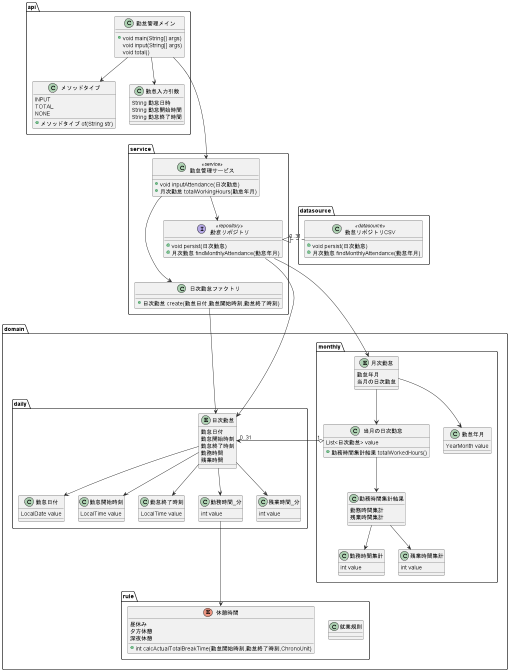

The diagram above was rendered by PlantUML. Its source (embedded in the PNG):
@startuml 勤怠管理

package datasource {
    class 勤怠リポジトリCSV << datasource >> {
        +void persist(日次勤怠)
        +月次勤怠 findMonthlyAttendance(勤怠年月)
    }
}

package domain {
    package rule {
        class 就業規則 {           
        }

        enum 休憩時間 {
            昼休み
            夕方休憩
            深夜休憩
            +int calcActualTotalBreakTime(勤怠開始時刻,勤怠終了時刻,ChronoUnit)
        }
    }

    package monthly {
        entity 月次勤怠 {
            勤怠年月
            当月の日次勤怠
        }

        class 当月の日次勤怠 {
            List<日次勤怠> value
            +勤務時間集計結果 totalWorkedHours()
        }

        class 勤怠年月 {
            YearMonth value        
        }

        class 勤務時間集計結果 {
            勤務時間集計
            残業時間集計
        }

        class 勤務時間集計 {
            int value        
        }

        class 残業時間集計 {
            int value        
        }
        
        当月の日次勤怠-->勤務時間集計結果
        勤務時間集計結果-->勤務時間集計
        勤務時間集計結果-->残業時間集計
    }

    package daily {
        entity 日次勤怠 {
            勤怠日付
            勤怠開始時刻
            勤怠終了時刻
            勤務時間
            残業時間
        }
        
        class 勤怠日付 {
            LocalDate value        
        }

        class 勤怠開始時刻 {
            LocalTime value        
        }

        class 勤怠終了時刻 {
            LocalTime value        
        }

        class 勤務時間_分 {
            int value         
        }

        class 残業時間_分 {
            int value
        }
    }
    
    月次勤怠-->勤怠年月
    月次勤怠-->当月の日次勤怠

    当月の日次勤怠  "1" o-> "0..31" 日次勤怠
    日次勤怠-->勤怠日付
    日次勤怠-->勤怠開始時刻
    日次勤怠-->勤怠終了時刻
    日次勤怠-->勤務時間_分
    日次勤怠-->残業時間_分
    勤務時間_分--->休憩時間
}

package service {
    class 勤怠管理サービス << service >> {
        +void inputAttendance(日次勤怠)
        +月次勤怠 totalWorkingHours(勤怠年月)
    }
    class 日次勤怠ファクトリ {
        +日次勤怠 create(勤怠日付,勤怠開始時刻,勤怠終了時刻)
    }
    interface 勤怠リポジトリ << repository >> {
        +void persist(日次勤怠)
        +月次勤怠 findMonthlyAttendance(勤怠年月)
    }
    勤怠管理サービス--->日次勤怠ファクトリ
    日次勤怠ファクトリ-->日次勤怠
    勤怠管理サービス-->勤怠リポジトリ
    勤怠リポジトリ<|."0..31" 勤怠リポジトリCSV


    勤怠リポジトリ--->月次勤怠
    勤怠リポジトリ--->日次勤怠

}

package api {
    class 勤怠管理メイン {
        +void main(String[] args)
        void input(String[] args)
        void total()
    }

    class メソッドタイプ {
        INPUT
        TOTAL
        NONE
        +メソッドタイプ of(String str)
    }
    
    class 勤怠入力引数 {
        String 勤怠日時
        String 勤怠開始時間
        String 勤怠終了時間
    }

    勤怠管理メイン--->勤怠管理サービス
    勤怠管理メイン-->メソッドタイプ
    勤怠管理メイン-->勤怠入力引数
}
@enduml